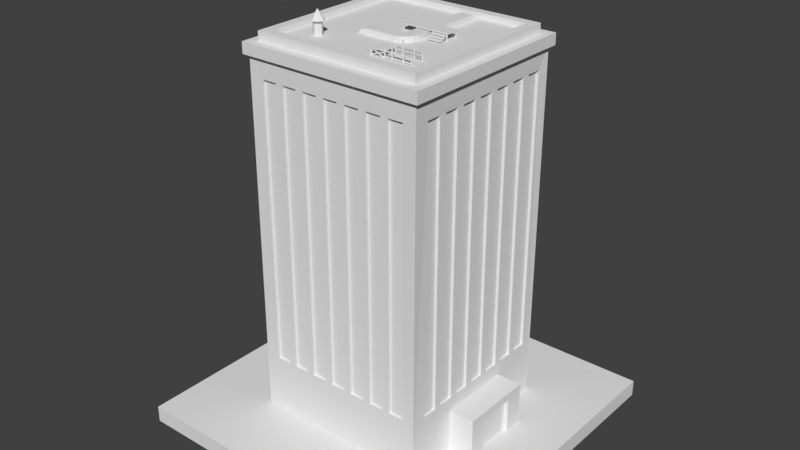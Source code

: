 # Source: Building_Office_HighTech.blend  (saved by Blender 2.78.0; exported with 4.5.12 LTS)
import bpy
from mathutils import Matrix  # noqa: F401  (used for matrix-valued properties, if any)

bpy.ops.wm.read_factory_settings(use_empty=True)
scene = bpy.context.scene
scene.name = 'Scene'

# ---- collections
col_collection_1 = bpy.data.collections.new('Collection 1'); scene.collection.children.link(col_collection_1)

# ---- materials (node trees are filled in below, after node groups)
mat_concrete_01 = bpy.data.materials.new('Concrete_01')
mat_concrete_01.alpha_threshold = 0.0
mat_concrete_01.use_transparent_shadow = False
mat_concrete_01.roughness = 0.5
mat_window_dirty_04 = bpy.data.materials.new('Window_Dirty_04')
mat_window_dirty_04.alpha_threshold = 0.0
mat_window_dirty_04.use_transparent_shadow = False
mat_window_dirty_04.roughness = 0.5
mat_marble_04 = bpy.data.materials.new('Marble_04')
mat_marble_04.alpha_threshold = 0.0
mat_marble_04.use_transparent_shadow = False
mat_marble_04.roughness = 0.5
mat_wood_03 = bpy.data.materials.new('Wood_03')
mat_wood_03.alpha_threshold = 0.0
mat_wood_03.use_transparent_shadow = False
mat_wood_03.roughness = 0.5
mat_roof_04 = bpy.data.materials.new('Roof_04')
mat_roof_04.alpha_threshold = 0.0
mat_roof_04.use_transparent_shadow = False
mat_roof_04.roughness = 0.5
mat_grey_02 = bpy.data.materials.new('Grey_02')
mat_grey_02.alpha_threshold = 0.0
mat_grey_02.use_transparent_shadow = False
mat_grey_02.roughness = 0.5
mat_duct_01 = bpy.data.materials.new('Duct_01')
mat_duct_01.alpha_threshold = 0.0
mat_duct_01.use_transparent_shadow = False
mat_duct_01.roughness = 0.5
mat_grey_03_003 = bpy.data.materials.new('Grey_03.003')
mat_grey_03_003.alpha_threshold = 0.0
mat_grey_03_003.use_transparent_shadow = False
mat_grey_03_003.roughness = 0.5
mat_black_02_004 = bpy.data.materials.new('Black_02.004')
mat_black_02_004.alpha_threshold = 0.0
mat_black_02_004.use_transparent_shadow = False
mat_black_02_004.roughness = 0.5

# ---- material node trees

# ---- world
world_world = bpy.data.worlds.new('World'); scene.world = world_world
world_world.color = (0.05088, 0.05088, 0.05088)
world_world.use_sun_shadow = False
world_world.sun_shadow_jitter_overblur = 0.0
world_world.cycles.sampling_method = 'MANUAL'

# ---- meshes
me_plane = bpy.data.meshes.new('Plane')
me_plane.from_pydata([(-1.0, -1.0, 0.0), (1.0, -1.0, 0.0), (-1.0, 1.0, 0.0), (1.0, 1.0, 0.0), (-1.0, 1.0, -0.1), (-1.0, -1.0, -0.1), (1.0, -1.0, -0.1), (1.0, 1.0, -0.1)], [], [(0, 1, 3, 2), (1, 6, 7, 3), (2, 4, 5, 0), (3, 7, 4, 2), (0, 5, 6, 1)])
me_plane.materials.append(mat_concrete_01)
me_plane.use_remesh_preserve_volume = False
me_plane.use_remesh_preserve_attributes = False
me_plane.use_mirror_vertex_groups = False
me_plane.update()
me_cube_001 = bpy.data.meshes.new('Cube.001')
me_cube_001.from_pydata([(-1.073, -1.073, 0.0), (-1.061, -1.076, 4.245), (-1.073, 1.073, 0.0), (-1.061, 1.07, 4.245), (1.073, -1.073, 0.0), (1.085, -1.076, 4.245), (1.073, 1.073, 0.0), (1.085, 1.07, 4.245), (1.073, -0.8888, 0.6809), (1.073, -0.7069, 0.6809), (1.073, -0.7069, 4.013), (1.073, -0.8888, 4.013), (1.073, -0.6159, 0.6809), (1.073, -0.4339, 0.6809), (1.073, -0.4339, 4.013), (1.073, -0.6159, 4.013), (1.073, -0.343, 0.6809), (1.073, -0.161, 0.6809), (1.073, -0.161, 4.013), (1.073, -0.343, 4.013), (1.073, -0.07006, 0.6809), (1.073, 0.1119, 0.6809), (1.073, 0.1119, 4.013), (1.073, -0.07006, 4.013), (1.073, 0.2028, 0.6809), (1.073, 0.3848, 0.6809), (1.073, 0.3848, 4.013), (1.073, 0.2028, 4.013), (1.073, 0.4758, 0.6809), (1.073, 0.6577, 0.6809), (1.073, 0.6577, 4.013), (1.073, 0.4758, 4.013), (1.073, 0.7487, 0.6809), (1.073, 0.9306, 0.6809), (1.073, 0.9306, 4.013), (1.073, 0.7487, 4.013), (-1.073, -0.8888, 0.6809), (-1.073, -0.7069, 0.6809), (-1.073, -0.7069, 4.013), (-1.073, -0.8888, 4.013), (-1.073, -0.6159, 0.6809), (-1.073, -0.4339, 0.6809), (-1.073, -0.4339, 4.013), (-1.073, -0.6159, 4.013), (-1.073, -0.343, 0.6809), (-1.073, -0.161, 0.6809), (-1.073, -0.161, 4.013), (-1.073, -0.343, 4.013), (-1.073, -0.07006, 0.6809), (-1.073, 0.1119, 0.6809), (-1.073, 0.1119, 4.013), (-1.073, -0.07006, 4.013), (-1.073, 0.2028, 0.6809), (-1.073, 0.3848, 0.6809), (-1.073, 0.3848, 4.013), (-1.073, 0.2028, 4.013), (-1.073, 0.4758, 0.6809), (-1.073, 0.6577, 0.6809), (-1.073, 0.6577, 4.013), (-1.073, 0.4758, 4.013), (-1.073, 0.7487, 0.6809), (-1.073, 0.9306, 0.6809), (-1.073, 0.9306, 4.013), (-1.073, 0.7487, 4.013), (1.043, -0.8888, 0.6809), (1.043, -0.7069, 0.6809), (1.043, -0.7069, 4.013), (1.043, -0.8888, 4.013), (1.043, -0.6159, 0.6809), (1.043, -0.4339, 0.6809), (1.043, -0.4339, 4.013), (1.043, -0.6159, 4.013), (1.043, -0.343, 0.6809), (1.043, -0.161, 0.6809), (1.043, -0.161, 4.013), (1.043, -0.343, 4.013), (1.043, -0.07006, 0.6809), (1.043, 0.1119, 0.6809), (1.043, 0.1119, 4.013), (1.043, -0.07006, 4.013), (1.043, 0.2028, 0.6809), (1.043, 0.3848, 0.6809), (1.043, 0.3848, 4.013), (1.043, 0.2028, 4.013), (1.043, 0.4758, 0.6809), (1.043, 0.6577, 0.6809), (1.043, 0.6577, 4.013), (1.043, 0.4758, 4.013), (1.043, 0.7487, 0.6809), (1.043, 0.9306, 0.6809), (1.043, 0.9306, 4.013), (1.043, 0.7487, 4.013), (-1.043, -0.8888, 0.6809), (-1.043, -0.7069, 0.6809), (-1.043, -0.7069, 4.013), (-1.043, -0.8888, 4.013), (-1.043, -0.6159, 0.6809), (-1.043, -0.4339, 0.6809), (-1.043, -0.4339, 4.013), (-1.043, -0.6159, 4.013), (-1.043, -0.343, 0.6809), (-1.043, -0.161, 0.6809), (-1.043, -0.161, 4.013), (-1.043, -0.343, 4.013), (-1.043, -0.07006, 0.6809), (-1.043, 0.1119, 0.6809), (-1.043, 0.1119, 4.013), (-1.043, -0.07006, 4.013), (-1.043, 0.2028, 0.6809), (-1.043, 0.3848, 0.6809), (-1.043, 0.3848, 4.013), (-1.043, 0.2028, 4.013), (-1.043, 0.4758, 0.6809), (-1.043, 0.6577, 0.6809), (-1.043, 0.6577, 4.013), (-1.043, 0.4758, 4.013), (-1.043, 0.7487, 0.6809), (-1.043, 0.9306, 0.6809), (-1.043, 0.9306, 4.013), (-1.043, 0.7487, 4.013), (-0.8931, -1.073, 0.6809), (-0.7112, -1.073, 0.6809), (-0.7112, -1.073, 4.013), (-0.8931, -1.073, 4.013), (-0.6202, -1.073, 0.6809), (-0.4383, -1.073, 0.6809), (-0.4383, -1.073, 4.013), (-0.6202, -1.073, 4.013), (-0.3473, -1.073, 0.6809), (-0.1654, -1.073, 0.6809), (-0.1654, -1.073, 4.013), (-0.3473, -1.073, 4.013), (-0.07442, -1.073, 0.6809), (0.1075, -1.073, 0.6809), (0.1075, -1.073, 4.013), (-0.07442, -1.073, 4.013), (0.1985, -1.073, 0.6809), (0.3804, -1.073, 0.6809), (0.3804, -1.073, 4.013), (0.1985, -1.073, 4.013), (0.4714, -1.073, 0.6809), (0.6533, -1.073, 0.6809), (0.6533, -1.073, 4.013), (0.4714, -1.073, 4.013), (0.7443, -1.073, 0.6809), (0.9262, -1.073, 0.6809), (0.9262, -1.073, 4.013), (0.7443, -1.073, 4.013), (-0.8931, 1.073, 0.6809), (-0.7112, 1.073, 0.6809), (-0.7112, 1.073, 4.013), (-0.8931, 1.073, 4.013), (-0.6202, 1.073, 0.6809), (-0.4383, 1.073, 0.6809), (-0.4383, 1.073, 4.013), (-0.6202, 1.073, 4.013), (-0.3473, 1.073, 0.6809), (-0.1654, 1.073, 0.6809), (-0.1654, 1.073, 4.013), (-0.3473, 1.073, 4.013), (-0.07442, 1.073, 0.6809), (0.1075, 1.073, 0.6809), (0.1075, 1.073, 4.013), (-0.07442, 1.073, 4.013), (0.1985, 1.073, 0.6809), (0.3804, 1.073, 0.6809), (0.3804, 1.073, 4.013), (0.1985, 1.073, 4.013), (0.4714, 1.073, 0.6809), (0.6533, 1.073, 0.6809), (0.6533, 1.073, 4.013), (0.4714, 1.073, 4.013), (0.7443, 1.073, 0.6809), (0.9262, 1.073, 0.6809), (0.9262, 1.073, 4.013), (0.7443, 1.073, 4.013), (-0.8931, -1.043, 0.6809), (-0.7112, -1.043, 0.6809), (-0.7112, -1.043, 4.013), (-0.8931, -1.043, 4.013), (-0.6202, -1.043, 0.6809), (-0.4383, -1.043, 0.6809), (-0.4383, -1.043, 4.013), (-0.6202, -1.043, 4.013), (-0.3473, -1.043, 0.6809), (-0.1654, -1.043, 0.6809), (-0.1654, -1.043, 4.013), (-0.3473, -1.043, 4.013), (-0.07442, -1.043, 0.6809), (0.1075, -1.043, 0.6809), (0.1075, -1.043, 4.013), (-0.07442, -1.043, 4.013), (0.1985, -1.043, 0.6809), (0.3804, -1.043, 0.6809), (0.3804, -1.043, 4.013), (0.1985, -1.043, 4.013), (0.4714, -1.043, 0.6809), (0.6533, -1.043, 0.6809), (0.6533, -1.043, 4.013), (0.4714, -1.043, 4.013), (0.7443, -1.043, 0.6809), (0.9262, -1.043, 0.6809), (0.9262, -1.043, 4.013), (0.7443, -1.043, 4.013), (-0.8931, 1.043, 0.6809), (-0.7112, 1.043, 0.6809), (-0.7112, 1.043, 4.013), (-0.8931, 1.043, 4.013), (-0.6202, 1.043, 0.6809), (-0.4383, 1.043, 0.6809), (-0.4383, 1.043, 4.013), (-0.6202, 1.043, 4.013), (-0.3473, 1.043, 0.6809), (-0.1654, 1.043, 0.6809), (-0.1654, 1.043, 4.013), (-0.3473, 1.043, 4.013), (-0.07442, 1.043, 0.6809), (0.1075, 1.043, 0.6809), (0.1075, 1.043, 4.013), (-0.07442, 1.043, 4.013), (0.1985, 1.043, 0.6809), (0.3804, 1.043, 0.6809), (0.3804, 1.043, 4.013), (0.1985, 1.043, 4.013), (0.4714, 1.043, 0.6809), (0.6533, 1.043, 0.6809), (0.6533, 1.043, 4.013), (0.4714, 1.043, 4.013), (0.7443, 1.043, 0.6809), (0.9262, 1.043, 0.6809), (0.9262, 1.043, 4.013), (0.7443, 1.043, 4.013), (1.073, -0.4392, 0.0), (1.073, 0.4509, 0.0), (1.073, 0.4509, 0.5142), (1.378, 0.4509, 2.384e-07), (1.378, -0.4392, 2.384e-07), (1.073, -0.4392, 0.5142), (1.378, -0.4392, 0.5142), (1.378, 0.4509, 0.5142), (1.378, -0.2378, 2.384e-07), (1.378, 0.2287, 2.384e-07), (1.378, -0.2378, 0.4216), (1.378, 0.2287, 0.4216), (1.328, -0.2378, 1.889e-07), (1.328, 0.2287, 1.889e-07), (1.328, -0.2378, 0.4216), (1.328, 0.2287, 0.4216), (-0.9934, -1.008, 4.377), (-0.9934, 1.003, 4.377), (1.017, 1.003, 4.377), (1.017, -1.008, 4.377), (-1.11, -1.124, 4.245), (-1.11, 1.119, 4.245), (1.134, 1.119, 4.245), (1.134, -1.124, 4.245), (-1.11, -1.124, 4.377), (-1.11, 1.119, 4.377), (1.134, 1.119, 4.377), (1.134, -1.124, 4.377), (-0.9934, -1.008, 4.483), (-0.9934, 1.003, 4.483), (1.017, 1.003, 4.483), (1.017, -1.008, 4.483), (-0.888, -0.9027, 4.483), (-0.888, 0.8973, 4.483), (0.912, 0.8973, 4.483), (0.912, -0.9027, 4.483), (-0.888, -0.9027, 4.42), (-0.888, 0.8973, 4.42), (0.912, 0.8973, 4.42), (0.912, -0.9027, 4.42)], [], [(0, 1, 3, 2, 61, 62, 63, 60, 57, 58, 59, 50, 51, 46, 47, 42, 43, 38, 39, 36), (2, 3, 151, 148, 149, 152, 153, 156, 157, 160, 161, 164, 165, 168, 169, 172, 173, 6), (6, 234, 233), (4, 129, 128, 125, 124, 127, 122, 121, 120, 123, 1, 0), (249, 250, 258, 257), (5, 11, 10, 9, 12, 15, 14, 19, 18, 23, 22, 27, 26, 25, 28, 31, 30, 29, 32, 35, 34, 7), (18, 19, 75, 74), (27, 24, 80, 83), (17, 18, 74, 73), (7, 34, 33, 32, 29, 28, 25, 24, 27, 22, 21, 20, 23, 18, 17, 234, 6), (26, 27, 83, 82), (16, 17, 73, 72), (25, 26, 82, 81), (15, 12, 68, 71), (56, 59, 115, 112), (37, 38, 43, 40, 41, 42, 47, 44, 45, 2, 0, 36), (37, 36, 92, 93), (59, 58, 114, 115), (46, 51, 48, 49, 50, 55, 52, 53, 54, 59, 56, 57, 60, 61, 2, 45), (58, 57, 113, 114), (44, 47, 103, 100), (59, 54, 55, 50), (57, 56, 112, 113), (47, 46, 102, 103), (73, 74, 75, 72), (70, 71, 68, 69), (65, 66, 67, 64), (79, 76, 77, 78), (83, 80, 81, 82), (84, 85, 86, 87), (88, 89, 90, 91), (28, 29, 85, 84), (19, 16, 72, 75), (29, 30, 86, 85), (30, 31, 87, 86), (8, 9, 65, 64), (31, 28, 84, 87), (9, 10, 66, 65), (32, 33, 89, 88), (10, 11, 67, 66), (33, 34, 90, 89), (20, 21, 77, 76), (11, 8, 64, 67), (34, 35, 91, 90), (21, 22, 78, 77), (12, 13, 69, 68), (35, 32, 88, 91), (22, 23, 79, 78), (13, 14, 70, 69), (23, 20, 76, 79), (14, 15, 71, 70), (24, 25, 81, 80), (92, 95, 94, 93), (101, 100, 103, 102), (98, 97, 96, 99), (117, 116, 119, 118), (113, 112, 115, 114), (106, 105, 104, 107), (111, 110, 109, 108), (38, 37, 93, 94), (61, 60, 116, 117), (39, 38, 94, 95), (62, 61, 117, 118), (49, 48, 104, 105), (36, 39, 95, 92), (63, 62, 118, 119), (50, 49, 105, 106), (41, 40, 96, 97), (60, 63, 119, 116), (51, 50, 106, 107), (42, 41, 97, 98), (48, 51, 107, 104), (43, 42, 98, 99), (53, 52, 108, 109), (40, 43, 99, 96), (54, 53, 109, 110), (45, 44, 100, 101), (55, 54, 110, 111), (46, 45, 101, 102), (52, 55, 111, 108), (1, 123, 122, 127, 126, 125, 128, 131, 130, 129, 132, 135, 134, 139, 138, 143, 142, 141, 144, 147, 146, 145, 4, 5), (140, 141, 197, 196), (130, 131, 187, 186), (139, 136, 192, 195), (4, 145, 144, 141, 140, 143, 138, 137, 136, 139, 134, 133, 132, 129), (129, 130, 186, 185), (138, 139, 195, 194), (128, 129, 185, 184), (137, 138, 194, 193), (7, 158, 159, 156, 153, 154, 155, 152, 149, 150, 151, 3), (150, 149, 205, 206), (168, 171, 227, 224), (149, 148, 204, 205), (6, 173, 174, 175, 172, 169, 170, 171, 168, 165, 166, 167, 164, 161, 162, 163, 160, 157, 158, 7), (171, 170, 226, 227), (170, 169, 225, 226), (156, 159, 215, 212), (169, 168, 224, 225), (185, 186, 187, 184), (181, 182, 183, 180), (178, 179, 176, 177), (188, 189, 190, 191), (195, 192, 193, 194), (199, 196, 197, 198), (200, 201, 202, 203), (131, 128, 184, 187), (141, 142, 198, 197), (142, 143, 199, 198), (120, 121, 177, 176), (143, 140, 196, 199), (121, 122, 178, 177), (144, 145, 201, 200), (122, 123, 179, 178), (145, 146, 202, 201), (132, 133, 189, 188), (123, 120, 176, 179), (146, 147, 203, 202), (133, 134, 190, 189), (124, 125, 181, 180), (147, 144, 200, 203), (134, 135, 191, 190), (125, 126, 182, 181), (135, 132, 188, 191), (126, 127, 183, 182), (136, 137, 193, 192), (127, 124, 180, 183), (207, 206, 205, 204), (208, 211, 210, 209), (212, 215, 214, 213), (216, 219, 218, 217), (220, 223, 222, 221), (224, 227, 226, 225), (228, 231, 230, 229), (173, 172, 228, 229), (151, 150, 206, 207), (174, 173, 229, 230), (161, 160, 216, 217), (148, 151, 207, 204), (175, 174, 230, 231), (162, 161, 217, 218), (153, 152, 208, 209), (172, 175, 231, 228), (163, 162, 218, 219), (154, 153, 209, 210), (160, 163, 219, 216), (155, 154, 210, 211), (165, 164, 220, 221), (152, 155, 211, 208), (166, 165, 221, 222), (157, 156, 212, 213), (167, 166, 222, 223), (158, 157, 213, 214), (164, 167, 223, 220), (159, 158, 214, 215), (237, 232, 236, 238), (235, 239, 238, 236, 240, 242, 243, 241), (232, 237, 234, 17, 16, 19, 14, 13, 12, 9, 8, 11, 5, 4), (233, 234, 239, 235), (234, 237, 238, 239), (243, 242, 246, 247), (245, 247, 246, 244), (241, 243, 247, 245), (242, 240, 244, 246), (249, 248, 260, 261), (251, 248, 256, 259), (5, 7, 254, 255), (248, 249, 257, 256), (255, 254, 258, 259), (253, 252, 256, 257), (252, 255, 259, 256), (254, 253, 257, 258), (3, 1, 252, 253), (1, 5, 255, 252), (250, 251, 259, 258), (7, 3, 253, 254), (260, 263, 267, 264), (248, 251, 263, 260), (250, 249, 261, 262), (251, 250, 262, 263), (266, 265, 269, 270), (262, 261, 265, 266), (263, 262, 266, 267), (261, 260, 264, 265), (270, 269, 268, 271), (267, 266, 270, 271), (265, 264, 268, 269), (264, 267, 271, 268)])
me_cube_001.polygons.foreach_set('material_index', [1, 1, 1, 1, 1, 1, 1, 1, 1, 1, 1, 1, 1, 1, 1, 1, 1, 1, 1, 1, 1, 1, 1, 1, 0, 0, 0, 0, 0, 0, 0, 1, 1, 1, 1, 1, 1, 1, 1, 1, 1, 1, 1, 1, 1, 1, 1, 1, 1, 1, 1, 1, 0, 0, 0, 0, 0, 0, 0, 1, 1, 1, 1, 1, 1, 1, 1, 1, 1, 1, 1, 1, 1, 1, 1, 1, 1, 1, 1, 1, 1, 1, 1, 1, 1, 1, 1, 1, 1, 1, 1, 1, 1, 1, 1, 1, 1, 1, 0, 0, 0, 0, 0, 0, 0, 1, 1, 1, 1, 1, 1, 1, 1, 1, 1, 1, 1, 1, 1, 1, 1, 1, 1, 1, 1, 1, 0, 0, 0, 0, 0, 0, 0, 1, 1, 1, 1, 1, 1, 1, 1, 1, 1, 1, 1, 1, 1, 1, 1, 1, 1, 1, 1, 1, 1, 1, 1, 1, 1, 1, 2, 1, 1, 1, 1, 1, 1, 1, 1, 1, 1, 1, 1, 1, 1, 3, 1, 1, 1, 3, 3, 3, 3, 3, 3, 3, 3])
me_cube_001.materials.append(mat_window_dirty_04)
me_cube_001.materials.append(mat_marble_04)
me_cube_001.materials.append(mat_wood_03)
me_cube_001.materials.append(mat_roof_04)
me_cube_001.use_remesh_preserve_volume = False
me_cube_001.use_remesh_preserve_attributes = False
me_cube_001.use_mirror_vertex_groups = False
me_cube_001.update()
me_plane_001 = bpy.data.meshes.new('Plane.001')
me_plane_001.from_pydata([(-1.0, -1.0, 0.0), (1.0, -1.0, 0.0), (-1.0, 1.0, 0.0), (1.0, 1.0, 0.0)], [], [(0, 1, 3, 2)])
me_plane_001.use_remesh_preserve_volume = False
me_plane_001.use_remesh_preserve_attributes = False
me_plane_001.use_mirror_vertex_groups = False
me_plane_001.update()
me_cube_024 = bpy.data.meshes.new('Cube.024')
me_cube_024.from_pydata([(-37.83, -24.34, 6.6), (-37.83, 22.68, 6.6), (-37.83, -24.34, 6.456), (-37.83, 22.68, 6.456), (-37.29, -24.34, 6.6), (-37.29, 22.68, 6.6), (-37.29, -24.34, 6.456), (-37.29, 22.68, 6.456), (-37.83, -24.34, 4.973), (-37.83, 22.68, 4.973), (-37.83, -24.34, 4.828), (-37.83, 22.68, 4.828), (-37.29, -24.34, 4.973), (-37.29, 22.68, 4.973), (-37.29, -24.34, 4.828), (-37.29, 22.68, 4.828), (-37.83, -33.48, 7.763), (-37.83, 13.54, 7.763), (-37.83, -33.48, 7.619), (-37.83, 13.54, 7.619), (-37.29, -33.48, 7.763), (-37.29, 13.54, 7.763), (-37.29, -33.48, 7.619), (-37.29, 13.54, 7.619), (-37.83, -33.48, 3.911), (-37.83, 13.54, 3.911), (-37.83, -33.48, 3.766), (-37.83, 13.54, 3.766), (-37.29, -33.48, 3.911), (-37.29, 13.54, 3.911), (-37.29, -33.48, 3.766), (-37.29, 13.54, 3.766), (-37.83, 0.1736, 3.765), (-37.83, 0.1736, 7.667), (-37.29, -1.826, 3.765), (-37.29, -1.826, 7.667), (-37.29, 0.1736, 3.765), (-37.29, 0.1736, 7.667), (-37.83, 9.62, 3.765), (-37.83, 9.62, 7.667), (-37.29, 7.62, 3.765), (-37.29, 7.62, 7.667), (-37.29, 9.62, 3.765), (-37.29, 9.62, 7.667), (-37.3, -3.47, 3.837), (-37.3, 9.641, 1.954), (-37.84, -3.47, 3.837), (-37.84, 9.641, 1.954), (-37.3, -5.257, 3.771), (-37.3, 7.855, 1.888), (-37.3, 7.581, 3.841), (-37.3, -1.557, 1.839), (-37.84, 7.581, 3.841), (-37.84, -1.557, 1.839), (-37.3, 5.682, 3.886), (-37.3, -3.456, 1.884), (-45.19, 7.755, 3.827), (-37.08, 7.755, 3.827), (-45.19, 9.755, 3.827), (-37.08, 9.755, 3.827), (-45.19, 7.755, 1.823), (-37.08, 7.755, 1.823), (-45.19, 9.755, 1.823), (-37.08, 9.755, 1.823), (-37.83, -37.28, 1.984), (-37.83, 9.336, 1.984), (-37.83, -37.28, 1.839), (-37.83, 9.336, 1.839), (-37.29, -37.28, 1.984), (-37.29, 9.336, 1.984), (-37.29, -37.28, 1.839), (-37.29, 9.336, 1.839), (-44.91, -24.34, 6.6), (-44.91, 22.68, 6.6), (-44.91, -24.34, 6.456), (-44.91, 22.68, 6.456), (-44.37, -24.34, 6.6), (-44.37, 22.68, 6.6), (-44.37, -24.34, 6.456), (-44.37, 22.68, 6.456), (-44.91, -24.34, 4.973), (-44.91, 22.68, 4.973), (-44.91, -24.34, 4.828), (-44.91, 22.68, 4.828), (-44.37, -24.34, 4.973), (-44.37, 22.68, 4.973), (-44.37, -24.34, 4.828), (-44.37, 22.68, 4.828), (-44.91, -33.48, 7.763), (-44.91, 13.54, 7.763), (-44.91, -33.48, 7.619), (-44.91, 13.54, 7.619), (-44.37, -33.48, 7.763), (-44.37, 13.54, 7.763), (-44.37, -33.48, 7.619), (-44.37, 13.54, 7.619), (-44.91, -33.48, 3.911), (-44.91, 13.54, 3.911), (-44.91, -33.48, 3.766), (-44.91, 13.54, 3.766), (-44.37, -33.48, 3.911), (-44.37, 13.54, 3.911), (-44.37, -33.48, 3.766), (-44.37, 13.54, 3.766), (-44.88, -1.826, 3.765), (-44.88, -1.826, 7.667), (-44.88, 0.1736, 3.765), (-44.88, 0.1736, 7.667), (-44.34, 0.1736, 3.765), (-44.34, 0.1736, 7.667), (-44.88, 7.62, 3.765), (-44.88, 7.62, 7.667), (-44.88, 9.62, 3.765), (-44.88, 9.62, 7.667), (-44.34, 9.62, 3.765), (-44.34, 9.62, 7.667), (-44.31, -3.47, 3.837), (-44.31, 9.641, 1.954), (-44.85, -3.47, 3.837), (-44.85, 9.641, 1.954), (-44.85, -5.257, 3.771), (-44.85, 7.855, 1.888), (-44.31, 7.581, 3.841), (-44.31, -1.557, 1.839), (-44.85, 7.581, 3.841), (-44.85, -1.557, 1.839), (-44.85, 5.682, 3.886), (-44.85, -3.456, 1.884), (-45.19, -37.28, 1.984), (-45.19, 9.336, 1.984), (-45.19, -37.28, 1.839), (-45.19, 9.336, 1.839), (-44.65, -37.28, 1.984), (-44.65, 9.336, 1.984), (-44.65, -37.28, 1.839), (-44.65, 9.336, 1.839), (-4.14, -33.48, 0.9638), (-4.14, 9.286, 0.9638), (-3.6, -33.48, 0.9638), (-3.6, 9.286, 0.9638), (-4.14, -33.48, 1.108), (-4.14, 9.286, 1.108), (-3.6, -33.48, 1.108), (-3.6, 9.286, 1.108), (-4.14, -33.48, -1.052), (-4.14, 9.286, -1.052), (-3.6, -33.48, -1.052), (-3.6, 9.286, -1.052), (-4.14, -33.48, -0.9075), (-4.14, 9.286, -0.9075), (-3.6, -33.48, -0.9075), (-3.6, 9.286, -0.9075), (-1.0, -1.0, -1.0), (-1.0, 1.0, -1.0), (-1.0, 1.0, 1.0), (1.0, -1.0, -1.0), (1.0, -1.0, 1.0), (1.0, 1.0, -1.0), (1.0, 1.0, 1.0), (-2.292, 2.147, -1.0), (-2.292, 4.147, -1.0), (-2.292, 4.147, 1.0), (-0.292, 2.147, -1.0), (-0.292, 2.147, 1.0), (-0.292, 4.147, -1.0), (-0.292, 4.147, 1.0), (-3.721, 5.452, -1.0), (-3.721, 5.452, 1.0), (-3.721, 7.452, -1.0), (-3.721, 7.452, 1.0), (-1.721, 5.452, -1.0), (-1.721, 5.452, 1.0), (-1.721, 7.452, -1.0), (-1.721, 7.452, 1.0), (-10.67, -33.48, 0.9638), (-10.67, 9.286, 0.9638), (-10.13, -33.48, 0.9638), (-10.13, 9.286, 0.9638), (-10.67, -33.48, 1.108), (-10.67, 9.286, 1.108), (-10.13, -33.48, 1.108), (-10.13, 9.286, 1.108), (-10.67, -33.48, -1.052), (-10.67, 9.286, -1.052), (-10.13, -33.48, -1.052), (-10.13, 9.286, -1.052), (-10.67, -33.48, -0.9075), (-10.67, 9.286, -0.9075), (-10.13, -33.48, -0.9075), (-10.13, 9.286, -0.9075), (-10.82, 8.707, 5.631), (-3.356, 8.707, 5.631), (-10.82, 10.71, 5.631), (-3.356, 10.71, 5.631), (-10.82, 8.707, -1.095), (-3.356, 8.707, -1.095), (-10.82, 10.71, -1.095), (-3.356, 10.71, -1.095), (-4.14, -33.48, 5.401), (-4.14, 9.286, 5.401), (-3.6, -33.48, 5.401), (-3.6, 9.286, 5.401), (-4.14, -33.48, 5.546), (-4.14, 9.286, 5.546), (-3.6, -33.48, 5.546), (-3.6, 9.286, 5.546), (-4.14, -33.48, 3.385), (-4.14, 9.286, 3.385), (-3.6, -33.48, 3.385), (-3.6, 9.286, 3.385), (-4.14, -33.48, 3.53), (-4.14, 9.286, 3.53), (-3.6, -33.48, 3.53), (-3.6, 9.286, 3.53), (-10.67, -33.48, 5.401), (-10.67, 9.286, 5.401), (-10.13, -33.48, 5.401), (-10.13, 9.286, 5.401), (-10.67, -33.48, 5.546), (-10.67, 9.286, 5.546), (-10.13, -33.48, 5.546), (-10.13, 9.286, 5.546), (-10.67, -33.48, 3.385), (-10.67, 9.286, 3.385), (-10.13, -33.48, 3.385), (-10.13, 9.286, 3.385), (-10.67, -33.48, 3.53), (-10.67, 9.286, 3.53), (-10.13, -33.48, 3.53), (-10.13, 9.286, 3.53), (-4.14, -3.47, 3.49), (-4.14, 9.641, 5.373), (-3.6, -3.47, 3.49), (-3.6, 9.641, 5.373), (-3.6, -5.257, 3.555), (-3.6, 7.855, 5.438), (-4.14, 7.581, 3.486), (-4.14, -1.557, 5.487), (-3.6, 7.581, 3.486), (-3.6, -1.557, 5.487), (-3.6, 5.682, 3.44), (-3.6, -3.456, 5.442), (-12.8, -0.9999, 5.464), (-12.8, -0.9999, 3.464), (-12.8, 1.0, 5.464), (-12.8, 1.0, 3.464), (-14.8, -0.9999, 5.464), (-14.8, -0.9999, 3.464), (-14.8, 1.0, 5.464), (-14.8, 1.0, 3.464), (-11.51, 2.147, 5.464), (-11.51, 2.147, 3.464), (-11.51, 4.147, 5.464), (-11.51, 4.147, 3.464), (-13.51, 2.147, 5.464), (-13.51, 2.147, 3.464), (-13.51, 4.147, 5.464), (-13.51, 4.147, 3.464), (-10.08, 5.452, 5.464), (-10.08, 5.452, 3.464), (-10.08, 7.452, 5.464), (-10.08, 7.452, 3.464), (-12.08, 5.452, 5.464), (-12.08, 5.452, 3.464), (-12.08, 7.452, 5.464), (-12.08, 7.452, 3.464)], [], [(0, 1, 3, 2), (2, 3, 7, 6), (6, 7, 5, 4), (4, 5, 1, 0), (7, 3, 1, 5), (8, 9, 11, 10), (10, 11, 15, 14), (14, 15, 13, 12), (12, 13, 9, 8), (15, 11, 9, 13), (16, 17, 19, 18), (18, 19, 23, 22), (22, 23, 21, 20), (20, 21, 17, 16), (23, 19, 17, 21), (24, 25, 27, 26), (26, 27, 31, 30), (30, 31, 29, 28), (28, 29, 25, 24), (31, 27, 25, 29), (32, 33, 37, 36), (36, 37, 35, 34), (38, 39, 43, 42), (42, 43, 41, 40), (44, 45, 47, 46), (48, 49, 45, 44), (50, 51, 53, 52), (54, 55, 51, 50), (56, 57, 59, 58), (58, 59, 63, 62), (62, 63, 61, 60), (58, 62, 60, 56), (63, 59, 57, 61), (64, 65, 67, 66), (66, 67, 71, 70), (70, 71, 69, 68), (68, 69, 65, 64), (72, 73, 75, 74), (74, 75, 79, 78), (78, 79, 77, 76), (76, 77, 73, 72), (79, 75, 73, 77), (80, 81, 83, 82), (82, 83, 87, 86), (86, 87, 85, 84), (84, 85, 81, 80), (87, 83, 81, 85), (88, 89, 91, 90), (90, 91, 95, 94), (94, 95, 93, 92), (92, 93, 89, 88), (95, 91, 89, 93), (96, 97, 99, 98), (98, 99, 103, 102), (102, 103, 101, 100), (100, 101, 97, 96), (103, 99, 97, 101), (104, 105, 107, 106), (106, 107, 109, 108), (110, 111, 113, 112), (112, 113, 115, 114), (116, 117, 119, 118), (118, 119, 121, 120), (122, 123, 125, 124), (124, 125, 127, 126), (128, 129, 131, 130), (130, 131, 135, 134), (134, 135, 133, 132), (132, 133, 129, 128), (136, 137, 139, 138), (138, 139, 143, 142), (142, 143, 141, 140), (140, 141, 137, 136), (144, 145, 147, 146), (146, 147, 151, 150), (150, 151, 149, 148), (148, 149, 145, 144), (153, 154, 158, 157), (157, 158, 156, 155), (153, 157, 155, 152), (160, 161, 165, 164), (164, 165, 163, 162), (160, 164, 162, 159), (168, 169, 173, 172), (172, 173, 171, 170), (168, 172, 170, 166), (173, 169, 167, 171), (174, 175, 177, 176), (176, 177, 181, 180), (180, 181, 179, 178), (178, 179, 175, 174), (182, 183, 185, 184), (184, 185, 189, 188), (188, 189, 187, 186), (186, 187, 183, 182), (190, 191, 193, 192), (192, 193, 197, 196), (196, 197, 195, 194), (192, 196, 194, 190), (197, 193, 191, 195), (198, 199, 201, 200), (200, 201, 205, 204), (204, 205, 203, 202), (202, 203, 199, 198), (206, 207, 209, 208), (208, 209, 213, 212), (212, 213, 211, 210), (210, 211, 207, 206), (214, 215, 217, 216), (216, 217, 221, 220), (220, 221, 219, 218), (218, 219, 215, 214), (222, 223, 225, 224), (224, 225, 229, 228), (228, 229, 227, 226), (226, 227, 223, 222), (230, 231, 233, 232), (232, 233, 235, 234), (236, 237, 239, 238), (238, 239, 241, 240), (244, 245, 249, 248), (248, 249, 247, 246), (244, 248, 246, 242), (249, 245, 243, 247), (252, 253, 257, 256), (256, 257, 255, 254), (252, 256, 254, 250), (257, 253, 251, 255), (260, 261, 265, 264), (264, 265, 263, 262), (260, 264, 262, 258), (265, 261, 259, 263)])
me_cube_024.materials.append(mat_grey_02)
me_cube_024.use_remesh_preserve_volume = False
me_cube_024.use_remesh_preserve_attributes = False
me_cube_024.use_mirror_vertex_groups = False
me_cube_024.update()
me_cube_008 = bpy.data.meshes.new('Cube.008')
me_cube_008.from_pydata([(-1.117, -6.259, -1.526), (-1.117, -6.259, -0.5866), (-1.117, 6.259, -1.526), (-1.117, 6.259, -0.5866), (1.117, -6.259, -1.526), (1.117, -6.259, -0.5866), (1.117, 6.259, -1.526), (1.117, 6.259, -0.5866), (-1.117, 7.249, -0.9843), (-1.117, 6.76, -1.786), (1.117, 6.76, -1.786), (1.117, 7.249, -0.9843), (-1.117, 8.193, -2.07), (-1.117, 7.282, -2.296), (1.117, 7.282, -2.296), (1.117, 8.193, -2.07), (1.117, 6.754, -0.6793), (-1.117, 6.754, -0.6793), (-1.117, 6.509, -1.55), (1.117, 6.509, -1.55), (1.117, 7.613, -1.295), (-1.117, 7.613, -1.295), (-1.117, 6.961, -1.875), (1.117, 6.961, -1.875), (-1.135, -6.398, -1.526), (-1.135, -6.398, -0.5866), (0.4445, -7.977, -0.5866), (0.4445, -7.977, -1.526), (-1.248, -6.498, -1.526), (-1.248, -6.498, -0.5866), (-1.248, -8.731, -0.5866), (-1.248, -8.731, -1.526), (-6.605, -6.498, -1.526), (-6.605, -6.498, -0.5866), (-6.605, -8.731, -0.5866), (-6.605, -8.731, -1.526), (-1.126, -6.328, -1.526), (-1.126, -6.328, -0.5866), (0.8997, -7.225, -1.526), (0.8997, -7.225, -0.5866), (-1.191, -6.448, -0.5866), (-0.3375, -8.558, -0.5866), (-0.3375, -8.558, -1.526), (-1.191, -6.448, -1.526), (-7.432, -6.498, -1.873), (-7.973, -6.498, -1.106), (-7.973, -8.731, -1.106), (-7.432, -8.731, -1.873), (-8.9, -8.731, -2.042), (-8.237, -8.731, -2.707), (-8.237, -6.498, -2.707), (-8.9, -6.498, -2.042), (-7.018, -8.731, -1.533), (-7.018, -6.498, -1.533), (-7.289, -6.498, -0.6804), (-7.289, -8.731, -0.6804), (-7.729, -6.498, -2.286), (-8.315, -6.498, -1.557), (-7.729, -8.731, -2.286), (-8.315, -8.731, -1.557)], [], [(0, 1, 3, 2), (17, 16, 11, 8), (6, 7, 5, 4), (37, 36, 24, 25), (7, 3, 1, 5), (21, 20, 15, 12), (18, 17, 8, 9), (16, 19, 10, 11), (55, 54, 45, 46), (22, 21, 12, 13), (20, 23, 14, 15), (54, 53, 44, 45), (7, 6, 19, 16), (2, 3, 17, 18), (3, 7, 16, 17), (57, 56, 50, 51), (11, 10, 23, 20), (9, 8, 21, 22), (8, 11, 20, 21), (41, 40, 29, 30), (39, 37, 25, 26), (38, 39, 26, 27), (42, 41, 30, 31), (40, 43, 28, 29), (29, 28, 32, 33), (30, 29, 33, 34), (31, 30, 34, 35), (4, 5, 39, 38), (5, 1, 37, 39), (1, 0, 36, 37), (25, 24, 43, 40), (27, 26, 41, 42), (26, 25, 40, 41), (52, 55, 46, 47), (58, 59, 48, 49), (59, 57, 51, 48), (35, 34, 55, 52), (33, 32, 53, 54), (34, 33, 54, 55), (46, 45, 57, 59), (47, 46, 59, 58), (45, 44, 56, 57)])
me_cube_008.materials.append(mat_duct_01)
me_cube_008.use_remesh_preserve_volume = False
me_cube_008.use_remesh_preserve_attributes = False
me_cube_008.use_mirror_vertex_groups = False
me_cube_008.update()
me_cylinder_003 = bpy.data.meshes.new('Cylinder.003')
me_cylinder_003.from_pydata([(1.616, -0.0948, 8.35), (1.616, -0.0948, 11.04), (1.651, -0.1094, 8.35), (1.651, -0.1094, 11.04), (1.666, -0.1448, 8.35), (1.666, -0.1448, 11.04), (1.651, -0.1802, 8.35), (1.651, -0.1802, 11.04), (1.616, -0.1948, 8.35), (1.616, -0.1948, 11.04), (1.58, -0.1802, 8.35), (1.58, -0.1802, 11.04), (1.566, -0.1448, 8.35), (1.566, -0.1448, 11.04), (1.58, -0.1094, 8.35), (1.58, -0.1094, 11.04), (1.62, -0.06752, 10.93), (1.678, -0.09136, 10.93), (1.702, -0.1489, 10.93), (1.678, -0.2064, 10.93), (1.62, -0.2303, 10.93), (1.62, -0.1489, 12.19), (1.563, -0.2064, 10.93), (1.539, -0.1489, 10.93), (1.563, -0.09136, 10.93)], [], [(0, 1, 3, 2), (2, 3, 5, 4), (4, 5, 7, 6), (6, 7, 9, 8), (8, 9, 11, 10), (10, 11, 13, 12), (12, 13, 15, 14), (14, 15, 1, 0), (0, 2, 4, 6, 8, 10, 12, 14), (16, 21, 17), (17, 21, 18), (18, 21, 19), (19, 21, 20), (20, 21, 22), (22, 21, 23), (23, 21, 24), (24, 21, 16), (16, 17, 18, 19, 20, 22, 23, 24)])
me_cylinder_003.materials.append(mat_grey_03_003)
me_cylinder_003.materials.append(mat_black_02_004)
me_cylinder_003.use_remesh_preserve_volume = False
me_cylinder_003.use_remesh_preserve_attributes = False
me_cylinder_003.use_mirror_vertex_groups = False
me_cylinder_003.update()

# ---- objects
ob_plane_001 = bpy.data.objects.new('Plane.001', me_plane)
ob_cube = bpy.data.objects.new('Cube', me_cube_001)
ob_plane = bpy.data.objects.new('Plane', me_plane_001)
ob_catwalk = bpy.data.objects.new('catwalk', me_cube_024)
ob_vents = bpy.data.objects.new('vents', me_cube_008)
ob_cylinder_003 = bpy.data.objects.new('Cylinder.003', me_cylinder_003)

# ---- transforms, parenting, visibility, modifiers, constraints
ob_plane_001.location = (0.0, 0.0, 0.0)
ob_plane_001.scale = (2.0, 2.0, 2.0)
ob_plane_001.lineart.crease_threshold = 0.0
ob_cube.location = (0.0, 0.0, 0.0)
ob_cube.lineart.crease_threshold = 0.0
ob_plane.location = (0.0, 0.0, 0.8097)
ob_plane.scale = (0.3311, 0.3311, 0.3311)
ob_plane.lineart.crease_threshold = 0.0
ob_catwalk.location = (0.07806, 0.3051, 4.438)
ob_catwalk.rotation_euler = (1.571, -0.0, 1.571)
ob_catwalk.scale = (0.02263, 0.00611, 0.08447)
ob_catwalk.lineart.crease_threshold = 0.0
ob_vents.location = (0.2421, 0.3341, 4.522)
ob_vents.scale = (0.06852, 0.06852, 0.06852)
ob_vents.lineart.crease_threshold = 0.0
ob_cylinder_003.location = (-2.188, -0.4427, 3.585)
ob_cylinder_003.scale = (1.0, 1.0, 0.09096)
ob_cylinder_003.lineart.crease_threshold = 0.0

# ---- collection membership
col_collection_1.objects.link(ob_plane_001)
col_collection_1.objects.link(ob_cube)
col_collection_1.objects.link(ob_plane)
col_collection_1.objects.link(ob_catwalk)
col_collection_1.objects.link(ob_vents)
col_collection_1.objects.link(ob_cylinder_003)

# ---- scene / render settings (as saved in the file)
scene.frame_start = 1; scene.frame_end = 250; scene.frame_set(1)
scene.render.engine = 'BLENDER_EEVEE_NEXT'
scene.render.resolution_percentage = 50
scene.render.dither_intensity = 0.0
scene.cycles.use_denoising = False
scene.cycles.samples = 128
scene.cycles.sampling_pattern = 'TABULATED_SOBOL'
scene.cycles.light_sampling_threshold = 0.0
scene.cycles.use_adaptive_sampling = False
scene.cycles.use_light_tree = False
scene.cycles.blur_glossy = 0.0
scene.cycles.sample_clamp_indirect = 0.0
scene.view_settings.view_transform = 'Standard'
bpy.context.view_layer.update()

# ---- added for rendering (the .blend has no active camera and no usable light): camera, sun
cam_auto = bpy.data.cameras.new('AutoCamera')
cam_auto.lens = 50.0
cam_auto.sensor_width = 36.0
cam_auto.clip_end = 1000.0
ob_auto_camera = bpy.data.objects.new('AutoCamera', cam_auto)
scene.collection.objects.link(ob_auto_camera)
ob_auto_camera.location = (6.92062, -8.30474, 7.7834)
ob_auto_camera.rotation_euler = (1.09748, -7.21219e-08, 0.694738)
scene.camera = ob_auto_camera
light_auto_sun = bpy.data.lights.new('AutoSun', 'SUN')
light_auto_sun.energy = 3.0
light_auto_sun.angle = 0.0523599
ob_auto_sun = bpy.data.objects.new('AutoSun', light_auto_sun)
scene.collection.objects.link(ob_auto_sun)
ob_auto_sun.rotation_euler = (0.872665, 0.174533, 0.523599)
bpy.context.view_layer.update()
